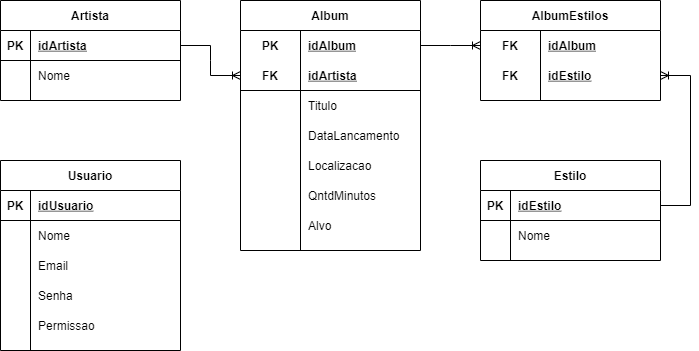

The diagram above was exported from draw.io. Its source (the exported page's mxGraphModel, read from the mxfile embedded in the PNG):
<mxGraphModel dx="661" dy="539" grid="1" gridSize="10" guides="1" tooltips="1" connect="1" arrows="1" fold="1" page="1" pageScale="1" pageWidth="827" pageHeight="1169" math="0" shadow="0">
  <root>
    <mxCell id="wpJsxlGrdv59DbMQ87pZ-0" />
    <mxCell id="wpJsxlGrdv59DbMQ87pZ-1" parent="wpJsxlGrdv59DbMQ87pZ-0" />
    <mxCell id="hQilyYUqLlszw12fpW-i-0" value="Artista" style="shape=table;startSize=30;container=1;collapsible=1;childLayout=tableLayout;fixedRows=1;rowLines=0;fontStyle=1;align=center;resizeLast=1;" vertex="1" parent="wpJsxlGrdv59DbMQ87pZ-1">
      <mxGeometry x="40" y="40" width="180" height="100" as="geometry" />
    </mxCell>
    <mxCell id="hQilyYUqLlszw12fpW-i-1" value="" style="shape=partialRectangle;collapsible=0;dropTarget=0;pointerEvents=0;fillColor=none;top=0;left=0;bottom=1;right=0;points=[[0,0.5],[1,0.5]];portConstraint=eastwest;" vertex="1" parent="hQilyYUqLlszw12fpW-i-0">
      <mxGeometry y="30" width="180" height="30" as="geometry" />
    </mxCell>
    <mxCell id="hQilyYUqLlszw12fpW-i-2" value="PK" style="shape=partialRectangle;connectable=0;fillColor=none;top=0;left=0;bottom=0;right=0;fontStyle=1;overflow=hidden;" vertex="1" parent="hQilyYUqLlszw12fpW-i-1">
      <mxGeometry width="30" height="30" as="geometry">
        <mxRectangle width="30" height="30" as="alternateBounds" />
      </mxGeometry>
    </mxCell>
    <mxCell id="hQilyYUqLlszw12fpW-i-3" value="idArtista" style="shape=partialRectangle;connectable=0;fillColor=none;top=0;left=0;bottom=0;right=0;align=left;spacingLeft=6;fontStyle=5;overflow=hidden;" vertex="1" parent="hQilyYUqLlszw12fpW-i-1">
      <mxGeometry x="30" width="150" height="30" as="geometry">
        <mxRectangle width="150" height="30" as="alternateBounds" />
      </mxGeometry>
    </mxCell>
    <mxCell id="hQilyYUqLlszw12fpW-i-4" value="" style="shape=partialRectangle;collapsible=0;dropTarget=0;pointerEvents=0;fillColor=none;top=0;left=0;bottom=0;right=0;points=[[0,0.5],[1,0.5]];portConstraint=eastwest;" vertex="1" parent="hQilyYUqLlszw12fpW-i-0">
      <mxGeometry y="60" width="180" height="30" as="geometry" />
    </mxCell>
    <mxCell id="hQilyYUqLlszw12fpW-i-5" value="" style="shape=partialRectangle;connectable=0;fillColor=none;top=0;left=0;bottom=0;right=0;editable=1;overflow=hidden;" vertex="1" parent="hQilyYUqLlszw12fpW-i-4">
      <mxGeometry width="30" height="30" as="geometry">
        <mxRectangle width="30" height="30" as="alternateBounds" />
      </mxGeometry>
    </mxCell>
    <mxCell id="hQilyYUqLlszw12fpW-i-6" value="Nome" style="shape=partialRectangle;connectable=0;fillColor=none;top=0;left=0;bottom=0;right=0;align=left;spacingLeft=6;overflow=hidden;" vertex="1" parent="hQilyYUqLlszw12fpW-i-4">
      <mxGeometry x="30" width="150" height="30" as="geometry">
        <mxRectangle width="150" height="30" as="alternateBounds" />
      </mxGeometry>
    </mxCell>
    <mxCell id="vzL1ZdRwqHqhJyhGH0bl-0" value="Album" style="shape=table;startSize=30;container=1;collapsible=1;childLayout=tableLayout;fixedRows=1;rowLines=0;fontStyle=1;align=center;resizeLast=1;" vertex="1" parent="wpJsxlGrdv59DbMQ87pZ-1">
      <mxGeometry x="280" y="40" width="180" height="250" as="geometry" />
    </mxCell>
    <mxCell id="vzL1ZdRwqHqhJyhGH0bl-1" value="" style="shape=partialRectangle;collapsible=0;dropTarget=0;pointerEvents=0;fillColor=none;top=0;left=0;bottom=0;right=0;points=[[0,0.5],[1,0.5]];portConstraint=eastwest;" vertex="1" parent="vzL1ZdRwqHqhJyhGH0bl-0">
      <mxGeometry y="30" width="180" height="30" as="geometry" />
    </mxCell>
    <mxCell id="vzL1ZdRwqHqhJyhGH0bl-2" value="PK" style="shape=partialRectangle;connectable=0;fillColor=none;top=0;left=0;bottom=0;right=0;fontStyle=1;overflow=hidden;" vertex="1" parent="vzL1ZdRwqHqhJyhGH0bl-1">
      <mxGeometry width="60" height="30" as="geometry">
        <mxRectangle width="60" height="30" as="alternateBounds" />
      </mxGeometry>
    </mxCell>
    <mxCell id="vzL1ZdRwqHqhJyhGH0bl-3" value="idAlbum" style="shape=partialRectangle;connectable=0;fillColor=none;top=0;left=0;bottom=0;right=0;align=left;spacingLeft=6;fontStyle=5;overflow=hidden;" vertex="1" parent="vzL1ZdRwqHqhJyhGH0bl-1">
      <mxGeometry x="60" width="120" height="30" as="geometry">
        <mxRectangle width="120" height="30" as="alternateBounds" />
      </mxGeometry>
    </mxCell>
    <mxCell id="vzL1ZdRwqHqhJyhGH0bl-4" value="" style="shape=partialRectangle;collapsible=0;dropTarget=0;pointerEvents=0;fillColor=none;top=0;left=0;bottom=1;right=0;points=[[0,0.5],[1,0.5]];portConstraint=eastwest;" vertex="1" parent="vzL1ZdRwqHqhJyhGH0bl-0">
      <mxGeometry y="60" width="180" height="30" as="geometry" />
    </mxCell>
    <mxCell id="vzL1ZdRwqHqhJyhGH0bl-5" value="FK" style="shape=partialRectangle;connectable=0;fillColor=none;top=0;left=0;bottom=0;right=0;fontStyle=1;overflow=hidden;" vertex="1" parent="vzL1ZdRwqHqhJyhGH0bl-4">
      <mxGeometry width="60" height="30" as="geometry">
        <mxRectangle width="60" height="30" as="alternateBounds" />
      </mxGeometry>
    </mxCell>
    <mxCell id="vzL1ZdRwqHqhJyhGH0bl-6" value="idArtista" style="shape=partialRectangle;connectable=0;fillColor=none;top=0;left=0;bottom=0;right=0;align=left;spacingLeft=6;fontStyle=5;overflow=hidden;" vertex="1" parent="vzL1ZdRwqHqhJyhGH0bl-4">
      <mxGeometry x="60" width="120" height="30" as="geometry">
        <mxRectangle width="120" height="30" as="alternateBounds" />
      </mxGeometry>
    </mxCell>
    <mxCell id="vzL1ZdRwqHqhJyhGH0bl-7" value="" style="shape=partialRectangle;collapsible=0;dropTarget=0;pointerEvents=0;fillColor=none;top=0;left=0;bottom=0;right=0;points=[[0,0.5],[1,0.5]];portConstraint=eastwest;" vertex="1" parent="vzL1ZdRwqHqhJyhGH0bl-0">
      <mxGeometry y="90" width="180" height="30" as="geometry" />
    </mxCell>
    <mxCell id="vzL1ZdRwqHqhJyhGH0bl-8" value="" style="shape=partialRectangle;connectable=0;fillColor=none;top=0;left=0;bottom=0;right=0;editable=1;overflow=hidden;" vertex="1" parent="vzL1ZdRwqHqhJyhGH0bl-7">
      <mxGeometry width="60" height="30" as="geometry">
        <mxRectangle width="60" height="30" as="alternateBounds" />
      </mxGeometry>
    </mxCell>
    <mxCell id="vzL1ZdRwqHqhJyhGH0bl-9" value="Titulo" style="shape=partialRectangle;connectable=0;fillColor=none;top=0;left=0;bottom=0;right=0;align=left;spacingLeft=6;overflow=hidden;" vertex="1" parent="vzL1ZdRwqHqhJyhGH0bl-7">
      <mxGeometry x="60" width="120" height="30" as="geometry">
        <mxRectangle width="120" height="30" as="alternateBounds" />
      </mxGeometry>
    </mxCell>
    <mxCell id="vzL1ZdRwqHqhJyhGH0bl-10" value="" style="shape=partialRectangle;collapsible=0;dropTarget=0;pointerEvents=0;fillColor=none;top=0;left=0;bottom=0;right=0;points=[[0,0.5],[1,0.5]];portConstraint=eastwest;" vertex="1" parent="vzL1ZdRwqHqhJyhGH0bl-0">
      <mxGeometry y="120" width="180" height="30" as="geometry" />
    </mxCell>
    <mxCell id="vzL1ZdRwqHqhJyhGH0bl-11" value="" style="shape=partialRectangle;connectable=0;fillColor=none;top=0;left=0;bottom=0;right=0;editable=1;overflow=hidden;" vertex="1" parent="vzL1ZdRwqHqhJyhGH0bl-10">
      <mxGeometry width="60" height="30" as="geometry">
        <mxRectangle width="60" height="30" as="alternateBounds" />
      </mxGeometry>
    </mxCell>
    <mxCell id="vzL1ZdRwqHqhJyhGH0bl-12" value="DataLancamento" style="shape=partialRectangle;connectable=0;fillColor=none;top=0;left=0;bottom=0;right=0;align=left;spacingLeft=6;overflow=hidden;" vertex="1" parent="vzL1ZdRwqHqhJyhGH0bl-10">
      <mxGeometry x="60" width="120" height="30" as="geometry">
        <mxRectangle width="120" height="30" as="alternateBounds" />
      </mxGeometry>
    </mxCell>
    <mxCell id="vzL1ZdRwqHqhJyhGH0bl-13" value="" style="shape=partialRectangle;collapsible=0;dropTarget=0;pointerEvents=0;fillColor=none;top=0;left=0;bottom=0;right=0;points=[[0,0.5],[1,0.5]];portConstraint=eastwest;" vertex="1" parent="vzL1ZdRwqHqhJyhGH0bl-0">
      <mxGeometry y="150" width="180" height="30" as="geometry" />
    </mxCell>
    <mxCell id="vzL1ZdRwqHqhJyhGH0bl-14" value="" style="shape=partialRectangle;connectable=0;fillColor=none;top=0;left=0;bottom=0;right=0;editable=1;overflow=hidden;" vertex="1" parent="vzL1ZdRwqHqhJyhGH0bl-13">
      <mxGeometry width="60" height="30" as="geometry">
        <mxRectangle width="60" height="30" as="alternateBounds" />
      </mxGeometry>
    </mxCell>
    <mxCell id="vzL1ZdRwqHqhJyhGH0bl-15" value="Localizacao" style="shape=partialRectangle;connectable=0;fillColor=none;top=0;left=0;bottom=0;right=0;align=left;spacingLeft=6;overflow=hidden;" vertex="1" parent="vzL1ZdRwqHqhJyhGH0bl-13">
      <mxGeometry x="60" width="120" height="30" as="geometry">
        <mxRectangle width="120" height="30" as="alternateBounds" />
      </mxGeometry>
    </mxCell>
    <mxCell id="vzL1ZdRwqHqhJyhGH0bl-16" value="" style="shape=partialRectangle;collapsible=0;dropTarget=0;pointerEvents=0;fillColor=none;top=0;left=0;bottom=0;right=0;points=[[0,0.5],[1,0.5]];portConstraint=eastwest;" vertex="1" parent="vzL1ZdRwqHqhJyhGH0bl-0">
      <mxGeometry y="180" width="180" height="30" as="geometry" />
    </mxCell>
    <mxCell id="vzL1ZdRwqHqhJyhGH0bl-17" value="" style="shape=partialRectangle;connectable=0;fillColor=none;top=0;left=0;bottom=0;right=0;editable=1;overflow=hidden;" vertex="1" parent="vzL1ZdRwqHqhJyhGH0bl-16">
      <mxGeometry width="60" height="30" as="geometry">
        <mxRectangle width="60" height="30" as="alternateBounds" />
      </mxGeometry>
    </mxCell>
    <mxCell id="vzL1ZdRwqHqhJyhGH0bl-18" value="QntdMinutos" style="shape=partialRectangle;connectable=0;fillColor=none;top=0;left=0;bottom=0;right=0;align=left;spacingLeft=6;overflow=hidden;" vertex="1" parent="vzL1ZdRwqHqhJyhGH0bl-16">
      <mxGeometry x="60" width="120" height="30" as="geometry">
        <mxRectangle width="120" height="30" as="alternateBounds" />
      </mxGeometry>
    </mxCell>
    <mxCell id="vzL1ZdRwqHqhJyhGH0bl-19" value="" style="shape=partialRectangle;collapsible=0;dropTarget=0;pointerEvents=0;fillColor=none;top=0;left=0;bottom=0;right=0;points=[[0,0.5],[1,0.5]];portConstraint=eastwest;" vertex="1" parent="vzL1ZdRwqHqhJyhGH0bl-0">
      <mxGeometry y="210" width="180" height="30" as="geometry" />
    </mxCell>
    <mxCell id="vzL1ZdRwqHqhJyhGH0bl-20" value="" style="shape=partialRectangle;connectable=0;fillColor=none;top=0;left=0;bottom=0;right=0;editable=1;overflow=hidden;" vertex="1" parent="vzL1ZdRwqHqhJyhGH0bl-19">
      <mxGeometry width="60" height="30" as="geometry">
        <mxRectangle width="60" height="30" as="alternateBounds" />
      </mxGeometry>
    </mxCell>
    <mxCell id="vzL1ZdRwqHqhJyhGH0bl-21" value="Alvo" style="shape=partialRectangle;connectable=0;fillColor=none;top=0;left=0;bottom=0;right=0;align=left;spacingLeft=6;overflow=hidden;" vertex="1" parent="vzL1ZdRwqHqhJyhGH0bl-19">
      <mxGeometry x="60" width="120" height="30" as="geometry">
        <mxRectangle width="120" height="30" as="alternateBounds" />
      </mxGeometry>
    </mxCell>
    <mxCell id="gUFdR-Pu4y3SbbgXjw1W-0" value="AlbumEstilos" style="shape=table;startSize=30;container=1;collapsible=1;childLayout=tableLayout;fixedRows=1;rowLines=0;fontStyle=1;align=center;resizeLast=1;" vertex="1" parent="wpJsxlGrdv59DbMQ87pZ-1">
      <mxGeometry x="520" y="40" width="180" height="100" as="geometry" />
    </mxCell>
    <mxCell id="gUFdR-Pu4y3SbbgXjw1W-1" value="" style="shape=partialRectangle;collapsible=0;dropTarget=0;pointerEvents=0;fillColor=none;top=0;left=0;bottom=0;right=0;points=[[0,0.5],[1,0.5]];portConstraint=eastwest;" vertex="1" parent="gUFdR-Pu4y3SbbgXjw1W-0">
      <mxGeometry y="30" width="180" height="30" as="geometry" />
    </mxCell>
    <mxCell id="gUFdR-Pu4y3SbbgXjw1W-2" value="FK" style="shape=partialRectangle;connectable=0;fillColor=none;top=0;left=0;bottom=0;right=0;fontStyle=1;overflow=hidden;" vertex="1" parent="gUFdR-Pu4y3SbbgXjw1W-1">
      <mxGeometry width="60" height="30" as="geometry">
        <mxRectangle width="60" height="30" as="alternateBounds" />
      </mxGeometry>
    </mxCell>
    <mxCell id="gUFdR-Pu4y3SbbgXjw1W-3" value="idAlbum" style="shape=partialRectangle;connectable=0;fillColor=none;top=0;left=0;bottom=0;right=0;align=left;spacingLeft=6;fontStyle=5;overflow=hidden;" vertex="1" parent="gUFdR-Pu4y3SbbgXjw1W-1">
      <mxGeometry x="60" width="120" height="30" as="geometry">
        <mxRectangle width="120" height="30" as="alternateBounds" />
      </mxGeometry>
    </mxCell>
    <mxCell id="gUFdR-Pu4y3SbbgXjw1W-4" value="" style="shape=partialRectangle;collapsible=0;dropTarget=0;pointerEvents=0;fillColor=none;top=0;left=0;bottom=1;right=0;points=[[0,0.5],[1,0.5]];portConstraint=eastwest;strokeColor=none;" vertex="1" parent="gUFdR-Pu4y3SbbgXjw1W-0">
      <mxGeometry y="60" width="180" height="30" as="geometry" />
    </mxCell>
    <mxCell id="gUFdR-Pu4y3SbbgXjw1W-5" value="FK" style="shape=partialRectangle;connectable=0;fillColor=none;top=0;left=0;bottom=0;right=0;fontStyle=1;overflow=hidden;" vertex="1" parent="gUFdR-Pu4y3SbbgXjw1W-4">
      <mxGeometry width="60" height="30" as="geometry">
        <mxRectangle width="60" height="30" as="alternateBounds" />
      </mxGeometry>
    </mxCell>
    <mxCell id="gUFdR-Pu4y3SbbgXjw1W-6" value="idEstilo" style="shape=partialRectangle;connectable=0;fillColor=none;top=0;left=0;bottom=0;right=0;align=left;spacingLeft=6;fontStyle=5;overflow=hidden;" vertex="1" parent="gUFdR-Pu4y3SbbgXjw1W-4">
      <mxGeometry x="60" width="120" height="30" as="geometry">
        <mxRectangle width="120" height="30" as="alternateBounds" />
      </mxGeometry>
    </mxCell>
    <mxCell id="gUFdR-Pu4y3SbbgXjw1W-13" value="Estilo" style="shape=table;startSize=30;container=1;collapsible=1;childLayout=tableLayout;fixedRows=1;rowLines=0;fontStyle=1;align=center;resizeLast=1;" vertex="1" parent="wpJsxlGrdv59DbMQ87pZ-1">
      <mxGeometry x="520" y="200" width="180" height="100" as="geometry" />
    </mxCell>
    <mxCell id="gUFdR-Pu4y3SbbgXjw1W-14" value="" style="shape=partialRectangle;collapsible=0;dropTarget=0;pointerEvents=0;fillColor=none;top=0;left=0;bottom=1;right=0;points=[[0,0.5],[1,0.5]];portConstraint=eastwest;" vertex="1" parent="gUFdR-Pu4y3SbbgXjw1W-13">
      <mxGeometry y="30" width="180" height="30" as="geometry" />
    </mxCell>
    <mxCell id="gUFdR-Pu4y3SbbgXjw1W-15" value="PK" style="shape=partialRectangle;connectable=0;fillColor=none;top=0;left=0;bottom=0;right=0;fontStyle=1;overflow=hidden;" vertex="1" parent="gUFdR-Pu4y3SbbgXjw1W-14">
      <mxGeometry width="30" height="30" as="geometry">
        <mxRectangle width="30" height="30" as="alternateBounds" />
      </mxGeometry>
    </mxCell>
    <mxCell id="gUFdR-Pu4y3SbbgXjw1W-16" value="idEstilo" style="shape=partialRectangle;connectable=0;fillColor=none;top=0;left=0;bottom=0;right=0;align=left;spacingLeft=6;fontStyle=5;overflow=hidden;" vertex="1" parent="gUFdR-Pu4y3SbbgXjw1W-14">
      <mxGeometry x="30" width="150" height="30" as="geometry">
        <mxRectangle width="150" height="30" as="alternateBounds" />
      </mxGeometry>
    </mxCell>
    <mxCell id="gUFdR-Pu4y3SbbgXjw1W-17" value="" style="shape=partialRectangle;collapsible=0;dropTarget=0;pointerEvents=0;fillColor=none;top=0;left=0;bottom=0;right=0;points=[[0,0.5],[1,0.5]];portConstraint=eastwest;" vertex="1" parent="gUFdR-Pu4y3SbbgXjw1W-13">
      <mxGeometry y="60" width="180" height="30" as="geometry" />
    </mxCell>
    <mxCell id="gUFdR-Pu4y3SbbgXjw1W-18" value="" style="shape=partialRectangle;connectable=0;fillColor=none;top=0;left=0;bottom=0;right=0;editable=1;overflow=hidden;" vertex="1" parent="gUFdR-Pu4y3SbbgXjw1W-17">
      <mxGeometry width="30" height="30" as="geometry">
        <mxRectangle width="30" height="30" as="alternateBounds" />
      </mxGeometry>
    </mxCell>
    <mxCell id="gUFdR-Pu4y3SbbgXjw1W-19" value="Nome" style="shape=partialRectangle;connectable=0;fillColor=none;top=0;left=0;bottom=0;right=0;align=left;spacingLeft=6;overflow=hidden;" vertex="1" parent="gUFdR-Pu4y3SbbgXjw1W-17">
      <mxGeometry x="30" width="150" height="30" as="geometry">
        <mxRectangle width="150" height="30" as="alternateBounds" />
      </mxGeometry>
    </mxCell>
    <mxCell id="gUFdR-Pu4y3SbbgXjw1W-26" value="Usuario" style="shape=table;startSize=30;container=1;collapsible=1;childLayout=tableLayout;fixedRows=1;rowLines=0;fontStyle=1;align=center;resizeLast=1;" vertex="1" parent="wpJsxlGrdv59DbMQ87pZ-1">
      <mxGeometry x="40" y="200" width="180" height="190" as="geometry" />
    </mxCell>
    <mxCell id="gUFdR-Pu4y3SbbgXjw1W-27" value="" style="shape=partialRectangle;collapsible=0;dropTarget=0;pointerEvents=0;fillColor=none;top=0;left=0;bottom=1;right=0;points=[[0,0.5],[1,0.5]];portConstraint=eastwest;" vertex="1" parent="gUFdR-Pu4y3SbbgXjw1W-26">
      <mxGeometry y="30" width="180" height="30" as="geometry" />
    </mxCell>
    <mxCell id="gUFdR-Pu4y3SbbgXjw1W-28" value="PK" style="shape=partialRectangle;connectable=0;fillColor=none;top=0;left=0;bottom=0;right=0;fontStyle=1;overflow=hidden;" vertex="1" parent="gUFdR-Pu4y3SbbgXjw1W-27">
      <mxGeometry width="30" height="30" as="geometry">
        <mxRectangle width="30" height="30" as="alternateBounds" />
      </mxGeometry>
    </mxCell>
    <mxCell id="gUFdR-Pu4y3SbbgXjw1W-29" value="idUsuario" style="shape=partialRectangle;connectable=0;fillColor=none;top=0;left=0;bottom=0;right=0;align=left;spacingLeft=6;fontStyle=5;overflow=hidden;" vertex="1" parent="gUFdR-Pu4y3SbbgXjw1W-27">
      <mxGeometry x="30" width="150" height="30" as="geometry">
        <mxRectangle width="150" height="30" as="alternateBounds" />
      </mxGeometry>
    </mxCell>
    <mxCell id="gUFdR-Pu4y3SbbgXjw1W-30" value="" style="shape=partialRectangle;collapsible=0;dropTarget=0;pointerEvents=0;fillColor=none;top=0;left=0;bottom=0;right=0;points=[[0,0.5],[1,0.5]];portConstraint=eastwest;" vertex="1" parent="gUFdR-Pu4y3SbbgXjw1W-26">
      <mxGeometry y="60" width="180" height="30" as="geometry" />
    </mxCell>
    <mxCell id="gUFdR-Pu4y3SbbgXjw1W-31" value="" style="shape=partialRectangle;connectable=0;fillColor=none;top=0;left=0;bottom=0;right=0;editable=1;overflow=hidden;" vertex="1" parent="gUFdR-Pu4y3SbbgXjw1W-30">
      <mxGeometry width="30" height="30" as="geometry">
        <mxRectangle width="30" height="30" as="alternateBounds" />
      </mxGeometry>
    </mxCell>
    <mxCell id="gUFdR-Pu4y3SbbgXjw1W-32" value="Nome" style="shape=partialRectangle;connectable=0;fillColor=none;top=0;left=0;bottom=0;right=0;align=left;spacingLeft=6;overflow=hidden;" vertex="1" parent="gUFdR-Pu4y3SbbgXjw1W-30">
      <mxGeometry x="30" width="150" height="30" as="geometry">
        <mxRectangle width="150" height="30" as="alternateBounds" />
      </mxGeometry>
    </mxCell>
    <mxCell id="gUFdR-Pu4y3SbbgXjw1W-33" value="" style="shape=partialRectangle;collapsible=0;dropTarget=0;pointerEvents=0;fillColor=none;top=0;left=0;bottom=0;right=0;points=[[0,0.5],[1,0.5]];portConstraint=eastwest;" vertex="1" parent="gUFdR-Pu4y3SbbgXjw1W-26">
      <mxGeometry y="90" width="180" height="30" as="geometry" />
    </mxCell>
    <mxCell id="gUFdR-Pu4y3SbbgXjw1W-34" value="" style="shape=partialRectangle;connectable=0;fillColor=none;top=0;left=0;bottom=0;right=0;editable=1;overflow=hidden;" vertex="1" parent="gUFdR-Pu4y3SbbgXjw1W-33">
      <mxGeometry width="30" height="30" as="geometry">
        <mxRectangle width="30" height="30" as="alternateBounds" />
      </mxGeometry>
    </mxCell>
    <mxCell id="gUFdR-Pu4y3SbbgXjw1W-35" value="Email" style="shape=partialRectangle;connectable=0;fillColor=none;top=0;left=0;bottom=0;right=0;align=left;spacingLeft=6;overflow=hidden;" vertex="1" parent="gUFdR-Pu4y3SbbgXjw1W-33">
      <mxGeometry x="30" width="150" height="30" as="geometry">
        <mxRectangle width="150" height="30" as="alternateBounds" />
      </mxGeometry>
    </mxCell>
    <mxCell id="gUFdR-Pu4y3SbbgXjw1W-36" value="" style="shape=partialRectangle;collapsible=0;dropTarget=0;pointerEvents=0;fillColor=none;top=0;left=0;bottom=0;right=0;points=[[0,0.5],[1,0.5]];portConstraint=eastwest;" vertex="1" parent="gUFdR-Pu4y3SbbgXjw1W-26">
      <mxGeometry y="120" width="180" height="30" as="geometry" />
    </mxCell>
    <mxCell id="gUFdR-Pu4y3SbbgXjw1W-37" value="" style="shape=partialRectangle;connectable=0;fillColor=none;top=0;left=0;bottom=0;right=0;editable=1;overflow=hidden;" vertex="1" parent="gUFdR-Pu4y3SbbgXjw1W-36">
      <mxGeometry width="30" height="30" as="geometry">
        <mxRectangle width="30" height="30" as="alternateBounds" />
      </mxGeometry>
    </mxCell>
    <mxCell id="gUFdR-Pu4y3SbbgXjw1W-38" value="Senha" style="shape=partialRectangle;connectable=0;fillColor=none;top=0;left=0;bottom=0;right=0;align=left;spacingLeft=6;overflow=hidden;" vertex="1" parent="gUFdR-Pu4y3SbbgXjw1W-36">
      <mxGeometry x="30" width="150" height="30" as="geometry">
        <mxRectangle width="150" height="30" as="alternateBounds" />
      </mxGeometry>
    </mxCell>
    <mxCell id="gUFdR-Pu4y3SbbgXjw1W-48" value="" style="shape=partialRectangle;collapsible=0;dropTarget=0;pointerEvents=0;fillColor=none;top=0;left=0;bottom=0;right=0;points=[[0,0.5],[1,0.5]];portConstraint=eastwest;" vertex="1" parent="gUFdR-Pu4y3SbbgXjw1W-26">
      <mxGeometry y="150" width="180" height="30" as="geometry" />
    </mxCell>
    <mxCell id="gUFdR-Pu4y3SbbgXjw1W-49" value="" style="shape=partialRectangle;connectable=0;fillColor=none;top=0;left=0;bottom=0;right=0;editable=1;overflow=hidden;" vertex="1" parent="gUFdR-Pu4y3SbbgXjw1W-48">
      <mxGeometry width="30" height="30" as="geometry">
        <mxRectangle width="30" height="30" as="alternateBounds" />
      </mxGeometry>
    </mxCell>
    <mxCell id="gUFdR-Pu4y3SbbgXjw1W-50" value="Permissao" style="shape=partialRectangle;connectable=0;fillColor=none;top=0;left=0;bottom=0;right=0;align=left;spacingLeft=6;overflow=hidden;" vertex="1" parent="gUFdR-Pu4y3SbbgXjw1W-48">
      <mxGeometry x="30" width="150" height="30" as="geometry">
        <mxRectangle width="150" height="30" as="alternateBounds" />
      </mxGeometry>
    </mxCell>
    <mxCell id="gUFdR-Pu4y3SbbgXjw1W-51" value="" style="edgeStyle=entityRelationEdgeStyle;fontSize=12;html=1;endArrow=ERoneToMany;rounded=0;" edge="1" parent="wpJsxlGrdv59DbMQ87pZ-1" source="vzL1ZdRwqHqhJyhGH0bl-1" target="gUFdR-Pu4y3SbbgXjw1W-1">
      <mxGeometry width="100" height="100" relative="1" as="geometry">
        <mxPoint x="360" y="420" as="sourcePoint" />
        <mxPoint x="460" y="320" as="targetPoint" />
      </mxGeometry>
    </mxCell>
    <mxCell id="gUFdR-Pu4y3SbbgXjw1W-52" value="" style="edgeStyle=entityRelationEdgeStyle;fontSize=12;html=1;endArrow=ERoneToMany;rounded=0;" edge="1" parent="wpJsxlGrdv59DbMQ87pZ-1" source="gUFdR-Pu4y3SbbgXjw1W-14" target="gUFdR-Pu4y3SbbgXjw1W-4">
      <mxGeometry width="100" height="100" relative="1" as="geometry">
        <mxPoint x="580" y="440" as="sourcePoint" />
        <mxPoint x="680" y="340" as="targetPoint" />
      </mxGeometry>
    </mxCell>
    <mxCell id="gUFdR-Pu4y3SbbgXjw1W-53" value="" style="edgeStyle=entityRelationEdgeStyle;fontSize=12;html=1;endArrow=ERoneToMany;rounded=0;" edge="1" parent="wpJsxlGrdv59DbMQ87pZ-1" source="hQilyYUqLlszw12fpW-i-1" target="vzL1ZdRwqHqhJyhGH0bl-4">
      <mxGeometry width="100" height="100" relative="1" as="geometry">
        <mxPoint x="250" y="410" as="sourcePoint" />
        <mxPoint x="330" y="270" as="targetPoint" />
      </mxGeometry>
    </mxCell>
  </root>
</mxGraphModel>